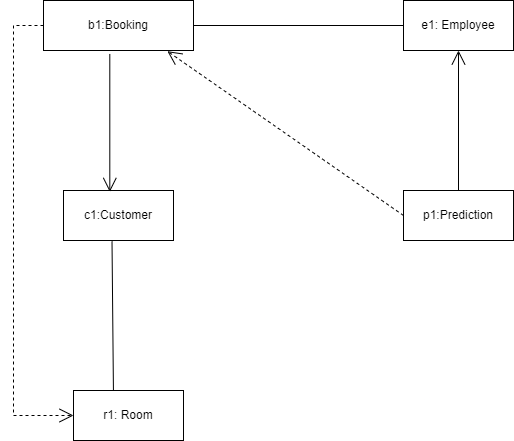

The diagram above was exported from draw.io. Its source (the exported page's mxGraphModel, read from the mxfile embedded in the PNG):
<mxGraphModel dx="1900" dy="595" grid="1" gridSize="10" guides="1" tooltips="1" connect="1" arrows="1" fold="1" page="1" pageScale="1" pageWidth="850" pageHeight="1100" background="#FFFFFF" math="0" shadow="0">
  <root>
    <mxCell id="0" />
    <mxCell id="1" parent="0" />
    <mxCell id="hc5u5Kb2ljz8Z5gsxTfs-1" value="c1:Customer" style="html=1;whiteSpace=wrap;" parent="1" vertex="1">
      <mxGeometry x="60" y="260" width="110" height="50" as="geometry" />
    </mxCell>
    <mxCell id="hc5u5Kb2ljz8Z5gsxTfs-4" value="e1: Employee" style="html=1;whiteSpace=wrap;" parent="1" vertex="1">
      <mxGeometry x="400" y="70" width="110" height="50" as="geometry" />
    </mxCell>
    <mxCell id="hc5u5Kb2ljz8Z5gsxTfs-5" value="r1: Room" style="html=1;whiteSpace=wrap;" parent="1" vertex="1">
      <mxGeometry x="70" y="460" width="110" height="50" as="geometry" />
    </mxCell>
    <mxCell id="hc5u5Kb2ljz8Z5gsxTfs-28" value="p1:Prediction" style="html=1;whiteSpace=wrap;" parent="1" vertex="1">
      <mxGeometry x="400" y="260" width="110" height="50" as="geometry" />
    </mxCell>
    <mxCell id="hc5u5Kb2ljz8Z5gsxTfs-38" value="b1:Booking" style="html=1;whiteSpace=wrap;" parent="1" vertex="1">
      <mxGeometry x="40" y="70" width="150" height="50" as="geometry" />
    </mxCell>
    <mxCell id="hc5u5Kb2ljz8Z5gsxTfs-45" value="" style="endArrow=none;html=1;rounded=0;exitX=1;exitY=0.5;exitDx=0;exitDy=0;entryX=0;entryY=0.5;entryDx=0;entryDy=0;" parent="1" source="hc5u5Kb2ljz8Z5gsxTfs-38" target="hc5u5Kb2ljz8Z5gsxTfs-4" edge="1">
      <mxGeometry width="50" height="50" relative="1" as="geometry">
        <mxPoint x="210" y="120" as="sourcePoint" />
        <mxPoint x="260" y="70" as="targetPoint" />
      </mxGeometry>
    </mxCell>
    <mxCell id="hc5u5Kb2ljz8Z5gsxTfs-47" value="" style="endArrow=open;endSize=12;dashed=1;html=1;rounded=0;entryX=0;entryY=0.5;entryDx=0;entryDy=0;exitX=0;exitY=0.5;exitDx=0;exitDy=0;" parent="1" source="hc5u5Kb2ljz8Z5gsxTfs-38" target="hc5u5Kb2ljz8Z5gsxTfs-5" edge="1">
      <mxGeometry x="0.3257" y="-3" width="160" relative="1" as="geometry">
        <mxPoint x="20" y="95" as="sourcePoint" />
        <mxPoint x="30" y="510" as="targetPoint" />
        <Array as="points">
          <mxPoint x="10" y="95" />
          <mxPoint x="10" y="485" />
        </Array>
        <mxPoint as="offset" />
      </mxGeometry>
    </mxCell>
    <mxCell id="hc5u5Kb2ljz8Z5gsxTfs-48" value="" style="endArrow=open;endSize=12;dashed=1;html=1;rounded=0;entryX=0.826;entryY=1.014;entryDx=0;entryDy=0;entryPerimeter=0;exitX=0;exitY=0.5;exitDx=0;exitDy=0;" parent="1" source="hc5u5Kb2ljz8Z5gsxTfs-28" target="hc5u5Kb2ljz8Z5gsxTfs-38" edge="1">
      <mxGeometry width="160" relative="1" as="geometry">
        <mxPoint x="220" y="240" as="sourcePoint" />
        <mxPoint x="380" y="240" as="targetPoint" />
      </mxGeometry>
    </mxCell>
    <mxCell id="hc5u5Kb2ljz8Z5gsxTfs-49" value="" style="endArrow=open;endFill=1;endSize=12;html=1;rounded=0;exitX=0.442;exitY=1.069;exitDx=0;exitDy=0;exitPerimeter=0;entryX=0.421;entryY=0.028;entryDx=0;entryDy=0;entryPerimeter=0;" parent="1" source="hc5u5Kb2ljz8Z5gsxTfs-38" target="hc5u5Kb2ljz8Z5gsxTfs-1" edge="1">
      <mxGeometry width="160" relative="1" as="geometry">
        <mxPoint x="50" y="180" as="sourcePoint" />
        <mxPoint x="210" y="180" as="targetPoint" />
      </mxGeometry>
    </mxCell>
    <mxCell id="hc5u5Kb2ljz8Z5gsxTfs-50" value="" style="endArrow=none;html=1;rounded=0;entryX=0.441;entryY=1.016;entryDx=0;entryDy=0;entryPerimeter=0;exitX=0.363;exitY=0.002;exitDx=0;exitDy=0;exitPerimeter=0;" parent="1" source="hc5u5Kb2ljz8Z5gsxTfs-5" target="hc5u5Kb2ljz8Z5gsxTfs-1" edge="1">
      <mxGeometry width="50" height="50" relative="1" as="geometry">
        <mxPoint x="90" y="410" as="sourcePoint" />
        <mxPoint x="140" y="360" as="targetPoint" />
      </mxGeometry>
    </mxCell>
    <mxCell id="hc5u5Kb2ljz8Z5gsxTfs-51" value="" style="endArrow=open;endFill=1;endSize=12;html=1;rounded=0;entryX=0.5;entryY=1;entryDx=0;entryDy=0;exitX=0.5;exitY=0;exitDx=0;exitDy=0;" parent="1" source="hc5u5Kb2ljz8Z5gsxTfs-28" target="hc5u5Kb2ljz8Z5gsxTfs-4" edge="1">
      <mxGeometry width="160" relative="1" as="geometry">
        <mxPoint x="380" y="190" as="sourcePoint" />
        <mxPoint x="540" y="190" as="targetPoint" />
      </mxGeometry>
    </mxCell>
  </root>
</mxGraphModel>